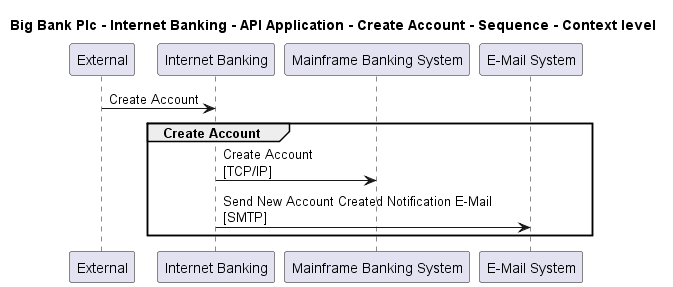

The diagram above was rendered by PlantUML. Its source (embedded in the PNG):
@startuml

title Big Bank Plc - Internet Banking - API Application - Create Account - Sequence - Context level

participant "External" as C4InterFlow.SoftwareSystems.ExternalSystem
participant "Internet Banking" as BigBankPlc.SoftwareSystems.InternetBanking
participant "Mainframe Banking System" as BigBankPlc.SoftwareSystems.MainframeBankingSystem
participant "E-Mail System" as BigBankPlc.SoftwareSystems.EMailSystem

C4InterFlow.SoftwareSystems.ExternalSystem -> BigBankPlc.SoftwareSystems.InternetBanking : Create Account
group Create Account
BigBankPlc.SoftwareSystems.InternetBanking -> BigBankPlc.SoftwareSystems.MainframeBankingSystem : Create Account\n[TCP/IP]
BigBankPlc.SoftwareSystems.InternetBanking -> BigBankPlc.SoftwareSystems.EMailSystem : Send New Account Created Notification E-Mail\n[SMTP]
end


@enduml